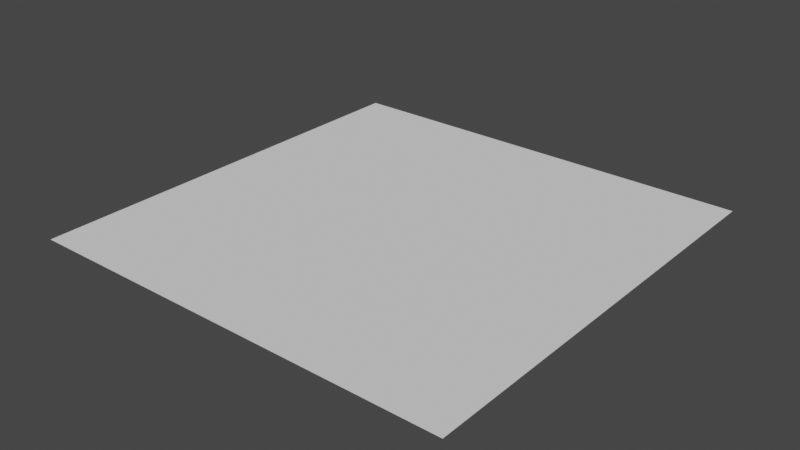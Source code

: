 # Source: Ground.blend  (saved by Blender 2.83.19; exported with 4.5.12 LTS)
import bpy
from mathutils import Matrix  # noqa: F401  (used for matrix-valued properties, if any)

bpy.ops.wm.read_factory_settings(use_empty=True)
scene = bpy.context.scene
scene.name = 'Scene'

# ---- collections
col_collection = bpy.data.collections.new('Collection'); scene.collection.children.link(col_collection)

# ---- world
world_world = bpy.data.worlds.new('World'); scene.world = world_world
world_world.use_nodes = True; world_world.node_tree.nodes.clear()
_N = world_world.node_tree.nodes; _L = world_world.node_tree.links
n0 = _N.new('ShaderNodeOutputWorld'); n0.name = 'World Output'; n0.location = (300, 300)
n1 = _N.new('ShaderNodeBackground'); n1.name = 'Background'; n1.location = (10, 300)
n1.inputs[0].default_value = (0.05088, 0.05088, 0.05088, 1.0)
_L.new(n1.outputs[0], n0.inputs[0])
n0.is_active_output = True
world_world.color = (0.05088, 0.05088, 0.05088)
world_world.use_sun_shadow = False
world_world.sun_shadow_jitter_overblur = 0.0

# ---- meshes
me_plane_001 = bpy.data.meshes.new('Plane.001')
me_plane_001.from_pydata([(-2.5, -2.5, 0.0), (2.5, -2.5, 0.0), (-2.5, 2.5, 0.0), (2.5, 2.5, 0.0), (0.0, -2.5, 0.0), (0.0, 2.5, 0.0), (-2.5, 0.0, 0.0), (2.5, 0.0, 0.0), (0.0, 0.0, 0.0), (2.5, 2.0, 0.0), (0.0, 2.0, 0.0), (-2.5, 2.0, 0.0), (-2.0, 2.5, 0.0), (-2.0, -2.5, 0.0), (-2.0, 0.0, 0.0), (-2.0, 2.0, 0.0), (2.0, -2.5, 0.0), (2.0, 2.5, 0.0), (2.0, 0.0, 0.0), (2.0, 2.0, 0.0), (-2.5, -2.0, 0.0), (2.5, -2.0, 0.0), (0.0, -2.0, 0.0), (-2.0, -2.0, 0.0), (2.0, -2.0, 0.0)], [], [(15, 10, 5, 12), (23, 22, 8, 14), (24, 21, 7, 18), (14, 8, 10, 15), (18, 7, 9, 19), (6, 14, 15, 11), (20, 23, 14, 6), (8, 18, 19, 10), (22, 24, 18, 8), (10, 19, 17, 5), (3, 17, 19, 9), (12, 2, 11, 15), (20, 0, 13, 23), (23, 13, 4, 22), (22, 4, 16, 24), (24, 16, 1, 21)])
_uv = me_plane_001.uv_layers.new(name='UVMap')
_uv.uv.foreach_set('vector', [0.1, 0.9, 0.5, 0.9, 0.5, 1.0, 0.1, 1.0, 0.1, 0.1, 0.5, 0.1, 0.5, 0.5, 0.1, 0.5, 0.9, 0.1, 1.0, 0.1, 1.0, 0.5, 0.9, 0.5, 0.1, 0.5, 0.5, 0.5, 0.5, 0.9, 0.1, 0.9, 0.9, 0.5, 1.0, 0.5, 1.0, 0.9, 0.9, 0.9, 0.0, 0.5, 0.1, 0.5, 0.1, 0.9, 0.0, 0.9, 0.0, 0.1, 0.1, 0.1, 0.1, 0.5, 0.0, 0.5, 0.5, 0.5, 0.9, 0.5, 0.9, 0.9, 0.5, 0.9, 0.5, 0.1, 0.9, 0.1, 0.9, 0.5, 0.5, 0.5, 0.5, 0.9, 0.9, 0.9, 0.9, 1.0, 0.5, 1.0, 0.0, 0.0, 0.9, 1.0, 0.9, 0.9, 1.0, 0.9, 0.1, 1.0, 0.0, 0.0, 0.0, 0.9, 0.1, 0.9, 0.0, 0.1, 0.0, 0.0, 0.0, 0.0, 0.1, 0.1, 0.1, 0.1, 0.0, 0.0, 0.0, 0.0, 0.5, 0.1, 0.5, 0.1, 0.0, 0.0, 0.0, 0.0, 0.9, 0.1, 0.9, 0.1, 0.0, 0.0, 0.0, 0.0, 1.0, 0.1])
me_plane_001.use_remesh_fix_poles = True
me_plane_001.use_remesh_preserve_attributes = False
me_plane_001.use_mirror_vertex_groups = False
me_plane_001.update()

# ---- objects
ob_plane = bpy.data.objects.new('Plane', me_plane_001)

# ---- transforms, parenting, visibility, modifiers, constraints
ob_plane.location = (0.0, 0.0, 0.0)
ob_plane.lineart.crease_threshold = 0.0

# ---- collection membership
col_collection.objects.link(ob_plane)

# ---- scene / render settings (as saved in the file)
scene.frame_start = 1; scene.frame_end = 250; scene.frame_set(1)
scene.render.engine = 'BLENDER_EEVEE_NEXT'
scene.cycles.use_denoising = False
scene.cycles.samples = 128
scene.cycles.sampling_pattern = 'TABULATED_SOBOL'
scene.cycles.use_adaptive_sampling = False
scene.cycles.use_light_tree = False
scene.view_settings.view_transform = 'Filmic'
bpy.context.view_layer.update()

# ---- added for rendering (the .blend has no active camera and no usable light): camera, sun
cam_auto = bpy.data.cameras.new('AutoCamera')
cam_auto.lens = 50.0
cam_auto.sensor_width = 36.0
cam_auto.clip_end = 1000.0
ob_auto_camera = bpy.data.objects.new('AutoCamera', cam_auto)
scene.collection.objects.link(ob_auto_camera)
ob_auto_camera.location = (6.54233, -7.85079, 5.23386)
ob_auto_camera.rotation_euler = (1.09748, -7.21219e-08, 0.694738)
scene.camera = ob_auto_camera
light_auto_sun = bpy.data.lights.new('AutoSun', 'SUN')
light_auto_sun.energy = 3.0
light_auto_sun.angle = 0.0523599
ob_auto_sun = bpy.data.objects.new('AutoSun', light_auto_sun)
scene.collection.objects.link(ob_auto_sun)
ob_auto_sun.rotation_euler = (0.872665, 0.174533, 0.523599)
bpy.context.view_layer.update()
